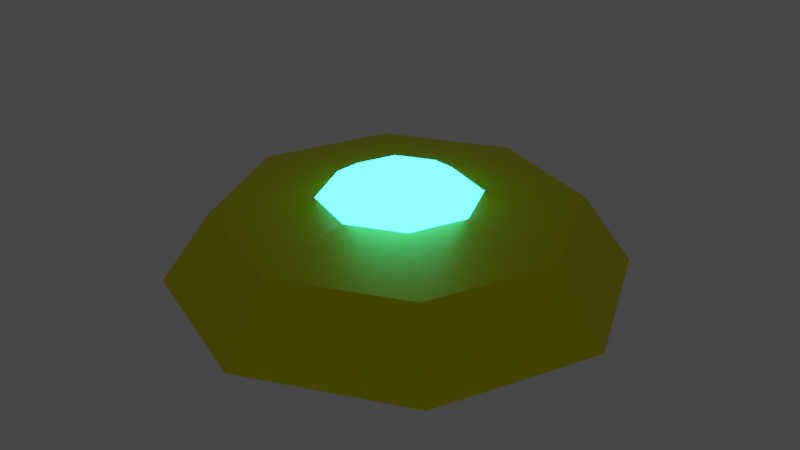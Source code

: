 # Source: Stunmine.blend  (saved by Blender 3.3.6; exported with 4.5.12 LTS)
import bpy
from mathutils import Matrix  # noqa: F401  (used for matrix-valued properties, if any)

bpy.ops.wm.read_factory_settings(use_empty=True)
scene = bpy.context.scene
scene.name = 'Scene'

# ---- collections
col_collection = bpy.data.collections.new('Collection'); scene.collection.children.link(col_collection)

# ---- materials (node trees are filled in below, after node groups)
mat_yellow = bpy.data.materials.new('yellow')
mat_yellow.alpha_threshold = 0.0
mat_yellow.use_transparent_shadow = False
mat_yellow.roughness = 0.5
mat_yellow.line_color = (0.0, 0.0, 0.0, 1.0)
mat_blue = bpy.data.materials.new('blue')
mat_blue.use_transparent_shadow = False

# ---- material node trees
mat_yellow.use_nodes = True; mat_yellow.node_tree.nodes.clear()
_N = mat_yellow.node_tree.nodes; _L = mat_yellow.node_tree.links
n0 = _N.new('ShaderNodeOutputMaterial'); n0.name = 'Material Output'; n0.location = (300, 300)
n1 = _N.new('ShaderNodeBsdfPrincipled'); n1.name = 'Principled BSDF'; n1.location = (10, 300)
n1.distribution = 'GGX'
n1.subsurface_method = 'RANDOM_WALK_SKIN'
n1.inputs[0].default_value = (1.0, 0.9953, 0.0, 1.0)
n1.inputs[1].default_value = 0.9921
n1.inputs[3].default_value = 1.45
n1.inputs[27].default_value = (0.0, 0.0, 0.0, 1.0)
n1.inputs[28].default_value = 1.0
_L.new(n1.outputs[0], n0.inputs[0])
n0.is_active_output = True
mat_blue.use_nodes = True; mat_blue.node_tree.nodes.clear()
_N = mat_blue.node_tree.nodes; _L = mat_blue.node_tree.links
n0 = _N.new('ShaderNodeOutputMaterial'); n0.name = 'Material Output'; n0.location = (300, 300)
n1 = _N.new('ShaderNodeEmission'); n1.name = 'Emission'; n1.location = (10, 300)
n1.inputs[0].default_value = (0.009005, 0.4498, 1.0, 1.0)
n1.inputs[1].default_value = 25.0
_L.new(n1.outputs[0], n0.inputs[0])
n0.is_active_output = True

# ---- world
world_world = bpy.data.worlds.new('World'); scene.world = world_world
world_world.use_nodes = True; world_world.node_tree.nodes.clear()
_N = world_world.node_tree.nodes; _L = world_world.node_tree.links
n0 = _N.new('ShaderNodeOutputWorld'); n0.name = 'World Output'; n0.location = (300, 300)
n1 = _N.new('ShaderNodeBackground'); n1.name = 'Background'; n1.location = (10, 300)
n1.inputs[0].default_value = (0.05088, 0.05088, 0.05088, 1.0)
_L.new(n1.outputs[0], n0.inputs[0])
n0.is_active_output = True
world_world.color = (0.05088, 0.05088, 0.05088)
world_world.use_sun_shadow = False
world_world.sun_shadow_jitter_overblur = 0.0

# ---- meshes
me_cylinder = bpy.data.meshes.new('Cylinder')
me_cylinder.from_pydata([(0.0, 1.0, -1.0), (2.427e-09, 0.3512, 0.7925), (0.7071, 0.7071, -1.0), (0.2483, 0.2483, 0.7925), (1.0, 0.0, -1.0), (0.3512, 0.0, 0.7925), (0.7071, -0.7071, -1.0), (0.2483, -0.2483, 0.7925), (0.0, -1.0, -1.0), (2.427e-09, -0.3512, 0.7925), (-0.7071, -0.7071, -1.0), (-0.2483, -0.2483, 0.7925), (-1.0, 0.0, -1.0), (-0.3512, 0.0, 0.7925), (-0.7071, 0.7071, -1.0), (-0.2483, 0.2483, 0.7925), (0.5538, 0.5538, 0.5384), (8.076e-10, 0.7832, 0.5384), (0.7832, 0.0, 0.5384), (0.5538, -0.5538, 0.5384), (8.076e-10, -0.7832, 0.5384), (-0.5538, -0.5538, 0.5384), (-0.7832, 0.0, 0.5384), (-0.5538, 0.5538, 0.5384), (0.1664, 0.1664, 1.155), (8.676e-10, 0.2354, 1.155), (0.2354, 0.0, 1.155), (0.1664, -0.1664, 1.155), (8.676e-10, -0.2354, 1.155), (-0.1664, -0.1664, 1.155), (-0.2354, 0.0, 1.155), (-0.1664, 0.1664, 1.155)], [], [(0, 17, 16, 2), (2, 16, 18, 4), (4, 18, 19, 6), (6, 19, 20, 8), (8, 20, 21, 10), (10, 21, 22, 12), (7, 5, 26, 27), (12, 22, 23, 14), (14, 23, 17, 0), (0, 2, 4, 6, 8, 10, 12, 14), (1, 3, 16, 17), (3, 5, 18, 16), (5, 7, 19, 18), (7, 9, 20, 19), (9, 11, 21, 20), (11, 13, 22, 21), (13, 15, 23, 22), (15, 1, 17, 23), (24, 25, 31, 30, 29, 28, 27, 26), (3, 1, 25, 24), (1, 15, 31, 25), (13, 11, 29, 30), (9, 7, 27, 28), (5, 3, 24, 26), (15, 13, 30, 31), (11, 9, 28, 29)])
me_cylinder.polygons.foreach_set('material_index', [0, 0, 0, 0, 0, 0, 1, 0, 0, 0, 0, 0, 0, 0, 0, 0, 0, 0, 1, 1, 1, 1, 1, 1, 1, 1])
_uv = me_cylinder.uv_layers.new(name='UVMap')
_uv.uv.foreach_set('vector', [1.0, 0.5, 1.0, 1.0, 0.875, 1.0, 0.875, 0.5, 0.875, 0.5, 0.875, 1.0, 0.75, 1.0, 0.75, 0.5, 0.75, 0.5, 0.75, 1.0, 0.625, 1.0, 0.625, 0.5, 0.625, 0.5, 0.625, 1.0, 0.5, 1.0, 0.5, 0.5, 0.5, 0.5, 0.5, 1.0, 0.375, 1.0, 0.375, 0.5, 0.375, 0.5, 0.375, 1.0, 0.25, 1.0, 0.25, 0.5, 0.2894, 0.2106, 0.3057, 0.25, 0.3057, 0.25, 0.2894, 0.2106, 0.25, 0.5, 0.25, 1.0, 0.125, 1.0, 0.125, 0.5, 0.125, 0.5, 0.125, 1.0, 0.0, 1.0, 0.0, 0.5, 0.75, 0.49, 0.9197, 0.4197, 0.99, 0.25, 0.9197, 0.08029, 0.75, 0.01, 0.5803, 0.08029, 0.51, 0.25, 0.5803, 0.4197, 0.25, 0.3057, 0.2894, 0.2894, 0.4197, 0.4197, 0.25, 0.49, 0.2894, 0.2894, 0.3057, 0.25, 0.49, 0.25, 0.4197, 0.4197, 0.3057, 0.25, 0.2894, 0.2106, 0.4197, 0.08029, 0.49, 0.25, 0.2894, 0.2106, 0.25, 0.1943, 0.25, 0.01, 0.4197, 0.08029, 0.25, 0.1943, 0.2106, 0.2106, 0.08029, 0.08029, 0.25, 0.01, 0.2106, 0.2106, 0.1943, 0.25, 0.01, 0.25, 0.08029, 0.08029, 0.1943, 0.25, 0.2106, 0.2894, 0.08029, 0.4197, 0.01, 0.25, 0.2106, 0.2894, 0.25, 0.3057, 0.25, 0.49, 0.08029, 0.4197, 0.2894, 0.2894, 0.25, 0.3057, 0.2106, 0.2894, 0.1943, 0.25, 0.2106, 0.2106, 0.25, 0.1943, 0.2894, 0.2106, 0.3057, 0.25, 0.2894, 0.2894, 0.25, 0.3057, 0.25, 0.3057, 0.2894, 0.2894, 0.25, 0.3057, 0.2106, 0.2894, 0.2106, 0.2894, 0.25, 0.3057, 0.1943, 0.25, 0.2106, 0.2106, 0.2106, 0.2106, 0.1943, 0.25, 0.25, 0.1943, 0.2894, 0.2106, 0.2894, 0.2106, 0.25, 0.1943, 0.3057, 0.25, 0.2894, 0.2894, 0.2894, 0.2894, 0.3057, 0.25, 0.2106, 0.2894, 0.1943, 0.25, 0.1943, 0.25, 0.2106, 0.2894, 0.2106, 0.2106, 0.25, 0.1943, 0.25, 0.1943, 0.2106, 0.2106])
me_cylinder.materials.append(mat_yellow)
me_cylinder.materials.append(mat_blue)
me_cylinder.update()

# ---- objects
ob_mine = bpy.data.objects.new('Mine', me_cylinder)

# ---- transforms, parenting, visibility, modifiers, constraints
ob_mine.location = (0.0, 0.0, 0.0)
ob_mine.scale = (0.5, 0.5, 0.1)

# ---- collection membership
col_collection.objects.link(ob_mine)

# ---- scene / render settings (as saved in the file)
scene.frame_start = 1; scene.frame_end = 250; scene.frame_set(1)
scene.render.engine = 'BLENDER_EEVEE_NEXT'
scene.cycles.sampling_pattern = 'TABULATED_SOBOL'
scene.cycles.use_light_tree = False
scene.view_settings.view_transform = 'Filmic'
bpy.context.view_layer.update()

# ---- added for rendering (the .blend has no active camera): camera
cam_auto = bpy.data.cameras.new('AutoCamera')
cam_auto.lens = 50.0
cam_auto.sensor_width = 36.0
cam_auto.clip_end = 1000.0
ob_auto_camera = bpy.data.objects.new('AutoCamera', cam_auto)
scene.collection.objects.link(ob_auto_camera)
ob_auto_camera.location = (1.32357, -1.58828, 1.0666)
ob_auto_camera.rotation_euler = (1.09748, -7.21219e-08, 0.694738)
scene.camera = ob_auto_camera
bpy.context.view_layer.update()
